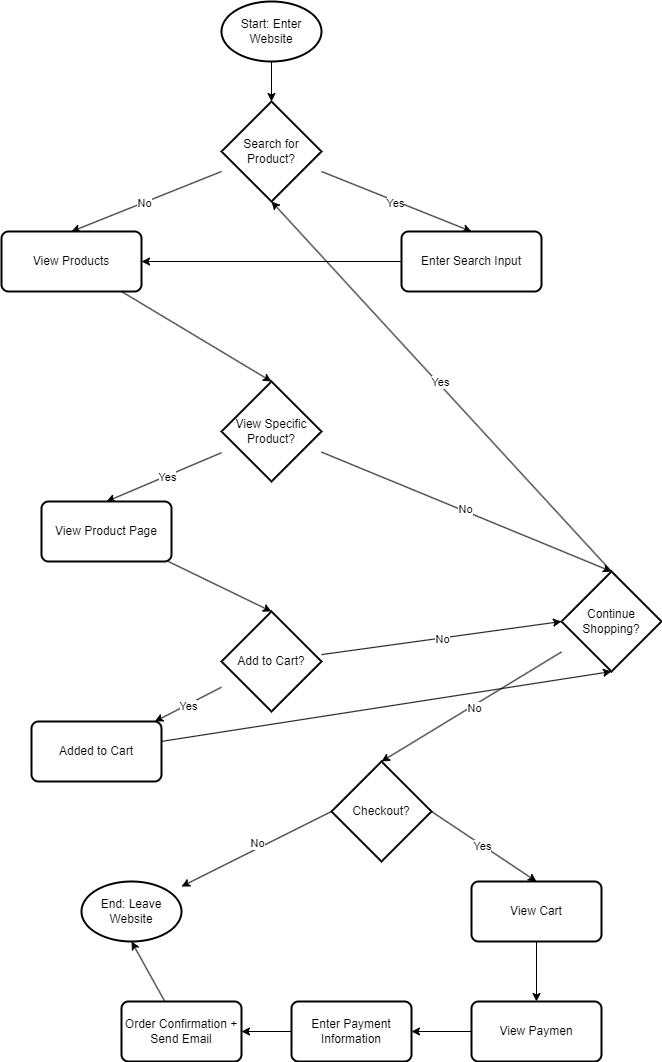

The diagram above was exported from draw.io. Its source (the exported page's mxGraphModel, read from the mxfile embedded in the PNG):
<mxGraphModel dx="1133" dy="1593" grid="1" gridSize="10" guides="1" tooltips="1" connect="1" arrows="1" fold="1" page="1" pageScale="1" pageWidth="850" pageHeight="1100" math="0" shadow="0">
  <root>
    <mxCell id="0" />
    <mxCell id="1" parent="0" />
    <mxCell id="3" value="&lt;div&gt;Start: Enter Website&lt;/div&gt;" style="strokeWidth=2;html=1;shape=mxgraph.flowchart.start_1;whiteSpace=wrap;" vertex="1" parent="1">
      <mxGeometry x="230" width="100" height="60" as="geometry" />
    </mxCell>
    <mxCell id="32" style="edgeStyle=none;html=1;entryX=0.5;entryY=0;entryDx=0;entryDy=0;" edge="1" parent="1" source="4" target="20">
      <mxGeometry relative="1" as="geometry" />
    </mxCell>
    <mxCell id="33" value="No" style="edgeLabel;html=1;align=center;verticalAlign=middle;resizable=0;points=[];" vertex="1" connectable="0" parent="32">
      <mxGeometry x="0.0365" relative="1" as="geometry">
        <mxPoint as="offset" />
      </mxGeometry>
    </mxCell>
    <mxCell id="34" style="edgeStyle=none;html=1;entryX=0.5;entryY=0;entryDx=0;entryDy=0;" edge="1" parent="1" source="4" target="7">
      <mxGeometry relative="1" as="geometry" />
    </mxCell>
    <mxCell id="35" value="Yes" style="edgeLabel;html=1;align=center;verticalAlign=middle;resizable=0;points=[];" vertex="1" connectable="0" parent="34">
      <mxGeometry x="-0.0104" y="-2" relative="1" as="geometry">
        <mxPoint as="offset" />
      </mxGeometry>
    </mxCell>
    <mxCell id="4" value="&lt;div&gt;Search for Product?&lt;/div&gt;" style="strokeWidth=2;html=1;shape=mxgraph.flowchart.decision;whiteSpace=wrap;" vertex="1" parent="1">
      <mxGeometry x="230" y="100" width="100" height="100" as="geometry" />
    </mxCell>
    <mxCell id="24" style="edgeStyle=none;html=1;" edge="1" parent="1" source="7" target="20">
      <mxGeometry relative="1" as="geometry" />
    </mxCell>
    <mxCell id="7" value="&lt;div&gt;Enter Search Input&lt;/div&gt;" style="rounded=1;whiteSpace=wrap;html=1;absoluteArcSize=1;arcSize=14;strokeWidth=2;" vertex="1" parent="1">
      <mxGeometry x="410" y="230" width="140" height="60" as="geometry" />
    </mxCell>
    <mxCell id="20" value="&lt;div&gt;View Products&lt;/div&gt;" style="rounded=1;whiteSpace=wrap;html=1;absoluteArcSize=1;arcSize=14;strokeWidth=2;" vertex="1" parent="1">
      <mxGeometry x="10" y="230" width="140" height="60" as="geometry" />
    </mxCell>
    <mxCell id="39" style="edgeStyle=none;html=1;entryX=0.5;entryY=0;entryDx=0;entryDy=0;" edge="1" parent="1" source="27" target="30">
      <mxGeometry relative="1" as="geometry" />
    </mxCell>
    <mxCell id="40" value="Yes" style="edgeLabel;html=1;align=center;verticalAlign=middle;resizable=0;points=[];" vertex="1" connectable="0" parent="39">
      <mxGeometry x="-0.0378" y="1" relative="1" as="geometry">
        <mxPoint as="offset" />
      </mxGeometry>
    </mxCell>
    <mxCell id="27" value="&lt;div&gt;View Specific Product?&lt;/div&gt;" style="strokeWidth=2;html=1;shape=mxgraph.flowchart.decision;whiteSpace=wrap;" vertex="1" parent="1">
      <mxGeometry x="230" y="380" width="100" height="100" as="geometry" />
    </mxCell>
    <mxCell id="29" style="edgeStyle=none;html=1;entryX=0.5;entryY=0;entryDx=0;entryDy=0;entryPerimeter=0;" edge="1" parent="1" source="20" target="27">
      <mxGeometry relative="1" as="geometry" />
    </mxCell>
    <mxCell id="30" value="&lt;div&gt;View Product Page&lt;/div&gt;" style="rounded=1;whiteSpace=wrap;html=1;absoluteArcSize=1;arcSize=14;strokeWidth=2;" vertex="1" parent="1">
      <mxGeometry x="50" y="500" width="130" height="60" as="geometry" />
    </mxCell>
    <mxCell id="31" style="edgeStyle=none;html=1;entryX=0.5;entryY=0;entryDx=0;entryDy=0;entryPerimeter=0;" edge="1" parent="1" source="3" target="4">
      <mxGeometry relative="1" as="geometry" />
    </mxCell>
    <mxCell id="38" value="Added to Cart" style="rounded=1;whiteSpace=wrap;html=1;absoluteArcSize=1;arcSize=14;strokeWidth=2;" vertex="1" parent="1">
      <mxGeometry x="40" y="720" width="130" height="60" as="geometry" />
    </mxCell>
    <mxCell id="45" style="edgeStyle=none;html=1;" edge="1" parent="1" source="41" target="38">
      <mxGeometry relative="1" as="geometry" />
    </mxCell>
    <mxCell id="46" value="Yes" style="edgeLabel;html=1;align=center;verticalAlign=middle;resizable=0;points=[];" vertex="1" connectable="0" parent="45">
      <mxGeometry x="0.027" y="1" relative="1" as="geometry">
        <mxPoint as="offset" />
      </mxGeometry>
    </mxCell>
    <mxCell id="41" value="Add to Cart?" style="strokeWidth=2;html=1;shape=mxgraph.flowchart.decision;whiteSpace=wrap;" vertex="1" parent="1">
      <mxGeometry x="230" y="610" width="100" height="100" as="geometry" />
    </mxCell>
    <mxCell id="42" style="edgeStyle=none;html=1;entryX=0.5;entryY=0;entryDx=0;entryDy=0;entryPerimeter=0;" edge="1" parent="1" source="30" target="41">
      <mxGeometry relative="1" as="geometry" />
    </mxCell>
    <mxCell id="54" style="edgeStyle=none;html=1;entryX=0.5;entryY=1;entryDx=0;entryDy=0;entryPerimeter=0;" edge="1" parent="1" target="4">
      <mxGeometry relative="1" as="geometry">
        <mxPoint x="620" y="570" as="sourcePoint" />
      </mxGeometry>
    </mxCell>
    <mxCell id="55" value="Yes" style="edgeLabel;html=1;align=center;verticalAlign=middle;resizable=0;points=[];" vertex="1" connectable="0" parent="54">
      <mxGeometry x="0.0224" y="-2" relative="1" as="geometry">
        <mxPoint as="offset" />
      </mxGeometry>
    </mxCell>
    <mxCell id="47" value="&lt;div&gt;Continue Shopping?&lt;/div&gt;" style="strokeWidth=2;html=1;shape=mxgraph.flowchart.decision;whiteSpace=wrap;" vertex="1" parent="1">
      <mxGeometry x="570" y="570" width="100" height="100" as="geometry" />
    </mxCell>
    <mxCell id="48" style="edgeStyle=none;html=1;entryX=0.5;entryY=1;entryDx=0;entryDy=0;entryPerimeter=0;" edge="1" parent="1" source="38" target="47">
      <mxGeometry relative="1" as="geometry" />
    </mxCell>
    <mxCell id="49" style="edgeStyle=none;html=1;entryX=0;entryY=0.5;entryDx=0;entryDy=0;entryPerimeter=0;" edge="1" parent="1" source="41" target="47">
      <mxGeometry relative="1" as="geometry" />
    </mxCell>
    <mxCell id="50" value="No" style="edgeLabel;html=1;align=center;verticalAlign=middle;resizable=0;points=[];" vertex="1" connectable="0" parent="49">
      <mxGeometry x="-0.0004" y="-1" relative="1" as="geometry">
        <mxPoint as="offset" />
      </mxGeometry>
    </mxCell>
    <mxCell id="51" style="edgeStyle=none;html=1;entryX=0.5;entryY=0;entryDx=0;entryDy=0;entryPerimeter=0;" edge="1" parent="1" source="27" target="47">
      <mxGeometry relative="1" as="geometry" />
    </mxCell>
    <mxCell id="52" value="No" style="edgeLabel;html=1;align=center;verticalAlign=middle;resizable=0;points=[];" vertex="1" connectable="0" parent="51">
      <mxGeometry x="-0.0228" y="2" relative="1" as="geometry">
        <mxPoint as="offset" />
      </mxGeometry>
    </mxCell>
    <mxCell id="60" style="edgeStyle=none;html=1;exitX=0;exitY=0.5;exitDx=0;exitDy=0;exitPerimeter=0;" edge="1" parent="1" source="56" target="59">
      <mxGeometry relative="1" as="geometry">
        <mxPoint x="340" y="870" as="sourcePoint" />
      </mxGeometry>
    </mxCell>
    <mxCell id="61" value="No" style="edgeLabel;html=1;align=center;verticalAlign=middle;resizable=0;points=[];" vertex="1" connectable="0" parent="60">
      <mxGeometry x="-0.0273" y="-6" relative="1" as="geometry">
        <mxPoint x="1" as="offset" />
      </mxGeometry>
    </mxCell>
    <mxCell id="63" style="edgeStyle=none;html=1;exitX=1;exitY=0.5;exitDx=0;exitDy=0;exitPerimeter=0;entryX=0.5;entryY=0;entryDx=0;entryDy=0;" edge="1" parent="1" source="56" target="62">
      <mxGeometry relative="1" as="geometry" />
    </mxCell>
    <mxCell id="64" value="Yes" style="edgeLabel;html=1;align=center;verticalAlign=middle;resizable=0;points=[];" vertex="1" connectable="0" parent="63">
      <mxGeometry x="-0.0357" y="-1" relative="1" as="geometry">
        <mxPoint as="offset" />
      </mxGeometry>
    </mxCell>
    <mxCell id="56" value="Checkout?" style="strokeWidth=2;html=1;shape=mxgraph.flowchart.decision;whiteSpace=wrap;" vertex="1" parent="1">
      <mxGeometry x="340" y="760" width="100" height="100" as="geometry" />
    </mxCell>
    <mxCell id="57" style="edgeStyle=none;html=1;entryX=0.5;entryY=0;entryDx=0;entryDy=0;entryPerimeter=0;" edge="1" parent="1" source="47" target="56">
      <mxGeometry relative="1" as="geometry" />
    </mxCell>
    <mxCell id="58" value="No" style="edgeLabel;html=1;align=center;verticalAlign=middle;resizable=0;points=[];" vertex="1" connectable="0" parent="57">
      <mxGeometry x="-0.0187" y="2" relative="1" as="geometry">
        <mxPoint as="offset" />
      </mxGeometry>
    </mxCell>
    <mxCell id="59" value="&lt;div&gt;End: Leave Website&lt;/div&gt;" style="strokeWidth=2;html=1;shape=mxgraph.flowchart.start_1;whiteSpace=wrap;" vertex="1" parent="1">
      <mxGeometry x="90" y="880" width="100" height="60" as="geometry" />
    </mxCell>
    <mxCell id="68" style="edgeStyle=none;html=1;entryX=0.5;entryY=0;entryDx=0;entryDy=0;" edge="1" parent="1" source="62" target="65">
      <mxGeometry relative="1" as="geometry" />
    </mxCell>
    <mxCell id="62" value="&lt;div&gt;View Cart&lt;/div&gt;" style="rounded=1;whiteSpace=wrap;html=1;absoluteArcSize=1;arcSize=14;strokeWidth=2;" vertex="1" parent="1">
      <mxGeometry x="480" y="880" width="130" height="60" as="geometry" />
    </mxCell>
    <mxCell id="69" style="edgeStyle=none;html=1;entryX=1;entryY=0.5;entryDx=0;entryDy=0;" edge="1" parent="1" source="65" target="66">
      <mxGeometry relative="1" as="geometry" />
    </mxCell>
    <mxCell id="65" value="&lt;div&gt;View Paymen&lt;/div&gt;" style="rounded=1;whiteSpace=wrap;html=1;absoluteArcSize=1;arcSize=14;strokeWidth=2;" vertex="1" parent="1">
      <mxGeometry x="480" y="1000" width="130" height="60" as="geometry" />
    </mxCell>
    <mxCell id="70" value="" style="edgeStyle=none;html=1;" edge="1" parent="1" source="66" target="67">
      <mxGeometry relative="1" as="geometry" />
    </mxCell>
    <mxCell id="66" value="&lt;div&gt;Enter Payment Information&lt;/div&gt;" style="rounded=1;whiteSpace=wrap;html=1;absoluteArcSize=1;arcSize=14;strokeWidth=2;" vertex="1" parent="1">
      <mxGeometry x="300" y="1000" width="120" height="60" as="geometry" />
    </mxCell>
    <mxCell id="67" value="&lt;div&gt;Order Confirmation + Send Email&lt;/div&gt;" style="rounded=1;whiteSpace=wrap;html=1;absoluteArcSize=1;arcSize=14;strokeWidth=2;" vertex="1" parent="1">
      <mxGeometry x="130" y="1000" width="120" height="60" as="geometry" />
    </mxCell>
    <mxCell id="71" style="edgeStyle=none;html=1;entryX=0.5;entryY=1;entryDx=0;entryDy=0;entryPerimeter=0;" edge="1" parent="1" source="67" target="59">
      <mxGeometry relative="1" as="geometry" />
    </mxCell>
  </root>
</mxGraphModel>